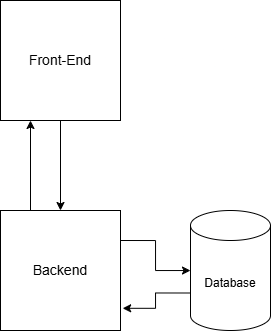

The diagram above was exported from draw.io. Its source (the exported page's mxGraphModel, read from the mxfile embedded in the PNG):
<mxGraphModel dx="772" dy="455" grid="1" gridSize="10" guides="1" tooltips="1" connect="1" arrows="1" fold="1" page="1" pageScale="1" pageWidth="850" pageHeight="1100" math="0" shadow="0">
  <root>
    <mxCell id="0" />
    <mxCell id="1" parent="0" />
    <mxCell id="gfZs8F9M4mNHX-EOwHyD-54" style="edgeStyle=orthogonalEdgeStyle;rounded=0;orthogonalLoop=1;jettySize=auto;html=1;exitX=0.5;exitY=1;exitDx=0;exitDy=0;entryX=0.5;entryY=0;entryDx=0;entryDy=0;" edge="1" parent="1" source="gfZs8F9M4mNHX-EOwHyD-49" target="gfZs8F9M4mNHX-EOwHyD-50">
      <mxGeometry relative="1" as="geometry" />
    </mxCell>
    <mxCell id="gfZs8F9M4mNHX-EOwHyD-49" value="&lt;font style=&quot;font-size: 14px;&quot;&gt;Front-End&lt;/font&gt;" style="rounded=0;whiteSpace=wrap;html=1;" vertex="1" parent="1">
      <mxGeometry x="390" y="230" width="120" height="120" as="geometry" />
    </mxCell>
    <mxCell id="gfZs8F9M4mNHX-EOwHyD-53" style="edgeStyle=orthogonalEdgeStyle;rounded=0;orthogonalLoop=1;jettySize=auto;html=1;exitX=1;exitY=0.25;exitDx=0;exitDy=0;" edge="1" parent="1" source="gfZs8F9M4mNHX-EOwHyD-50" target="gfZs8F9M4mNHX-EOwHyD-52">
      <mxGeometry relative="1" as="geometry" />
    </mxCell>
    <mxCell id="gfZs8F9M4mNHX-EOwHyD-56" style="edgeStyle=orthogonalEdgeStyle;rounded=0;orthogonalLoop=1;jettySize=auto;html=1;exitX=0.25;exitY=0;exitDx=0;exitDy=0;entryX=0.25;entryY=1;entryDx=0;entryDy=0;" edge="1" parent="1" source="gfZs8F9M4mNHX-EOwHyD-50" target="gfZs8F9M4mNHX-EOwHyD-49">
      <mxGeometry relative="1" as="geometry" />
    </mxCell>
    <mxCell id="gfZs8F9M4mNHX-EOwHyD-50" value="&lt;font style=&quot;font-size: 14px;&quot;&gt;Backend&lt;/font&gt;" style="rounded=0;whiteSpace=wrap;html=1;" vertex="1" parent="1">
      <mxGeometry x="390" y="440" width="120" height="120" as="geometry" />
    </mxCell>
    <mxCell id="gfZs8F9M4mNHX-EOwHyD-52" value="Database" style="shape=cylinder3;whiteSpace=wrap;html=1;boundedLbl=1;backgroundOutline=1;size=15;" vertex="1" parent="1">
      <mxGeometry x="580" y="440" width="80" height="120" as="geometry" />
    </mxCell>
    <mxCell id="gfZs8F9M4mNHX-EOwHyD-55" style="edgeStyle=orthogonalEdgeStyle;rounded=0;orthogonalLoop=1;jettySize=auto;html=1;exitX=0;exitY=0;exitDx=0;exitDy=82.49999999999999;exitPerimeter=0;entryX=1.018;entryY=0.815;entryDx=0;entryDy=0;entryPerimeter=0;" edge="1" parent="1" source="gfZs8F9M4mNHX-EOwHyD-52" target="gfZs8F9M4mNHX-EOwHyD-50">
      <mxGeometry relative="1" as="geometry" />
    </mxCell>
  </root>
</mxGraphModel>